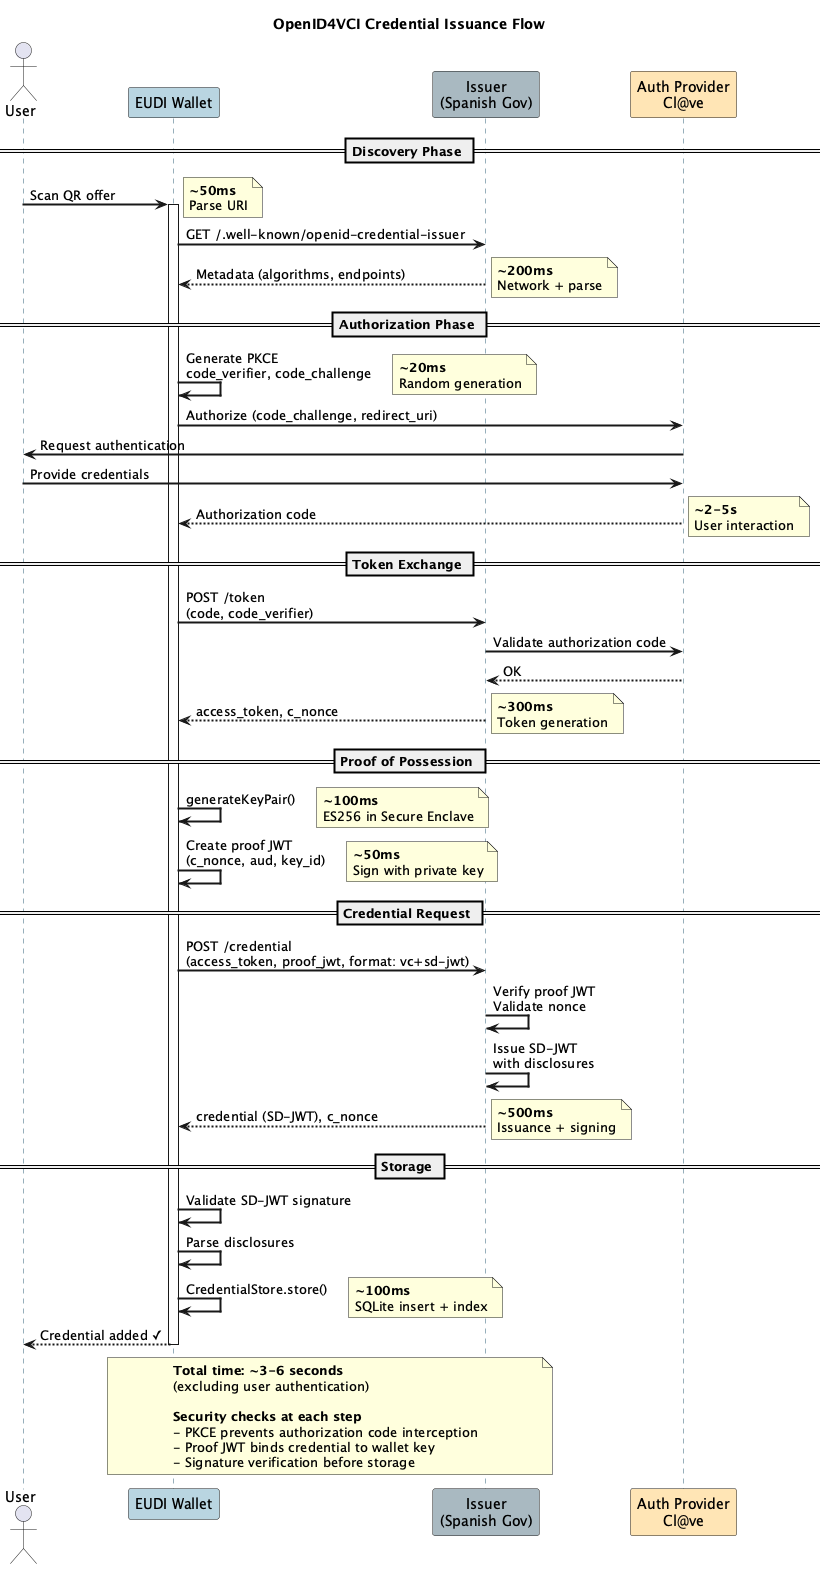

The diagram above was rendered by PlantUML. Its source (embedded in the PNG):
@startuml EUDI_Issuance_Sequence
!define WALLET #B8D4E0
!define ISSUER #A8B8C0
!define IDP #FFE4B5

skinparam backgroundColor white
skinparam shadowing false
skinparam sequenceArrowThickness 2
skinparam sequenceLifeLineBorderColor #2C5F77
skinparam ParticipantPadding 20
skinparam BoxPadding 10

title OpenID4VCI Credential Issuance Flow

actor User as user
participant "EUDI Wallet" as wallet WALLET
participant "Issuer\n(Spanish Gov)" as issuer ISSUER
participant "Auth Provider\nCl@ve" as idp IDP

== Discovery Phase ==
user -> wallet : Scan QR offer
activate wallet
note right: **~50ms**\nParse URI
wallet -> issuer : GET /.well-known/openid-credential-issuer
issuer --> wallet : Metadata (algorithms, endpoints)
note right: **~200ms**\nNetwork + parse

== Authorization Phase ==
wallet -> wallet : Generate PKCE\ncode_verifier, code_challenge
note right: **~20ms**\nRandom generation
wallet -> idp : Authorize (code_challenge, redirect_uri)
idp -> user : Request authentication
user -> idp : Provide credentials
idp --> wallet : Authorization code
note right: **~2-5s**\nUser interaction

== Token Exchange ==
wallet -> issuer : POST /token\n(code, code_verifier)
issuer -> idp : Validate authorization code
idp --> issuer : OK
issuer --> wallet : access_token, c_nonce
note right: **~300ms**\nToken generation

== Proof of Possession ==
wallet -> wallet : generateKeyPair()
note right: **~100ms**\nES256 in Secure Enclave
wallet -> wallet : Create proof JWT\n(c_nonce, aud, key_id)
note right: **~50ms**\nSign with private key

== Credential Request ==
wallet -> issuer : POST /credential\n(access_token, proof_jwt, format: vc+sd-jwt)
issuer -> issuer : Verify proof JWT\nValidate nonce
issuer -> issuer : Issue SD-JWT\nwith disclosures
issuer --> wallet : credential (SD-JWT), c_nonce
note right: **~500ms**\nIssuance + signing

== Storage ==
wallet -> wallet : Validate SD-JWT signature
wallet -> wallet : Parse disclosures
wallet -> wallet : CredentialStore.store()
note right: **~100ms**\nSQLite insert + index
wallet --> user : Credential added ✓
deactivate wallet

note over wallet, issuer
  **Total time: ~3-6 seconds**
  (excluding user authentication)

  **Security checks at each step**
  - PKCE prevents authorization code interception
  - Proof JWT binds credential to wallet key
  - Signature verification before storage
end note

@enduml